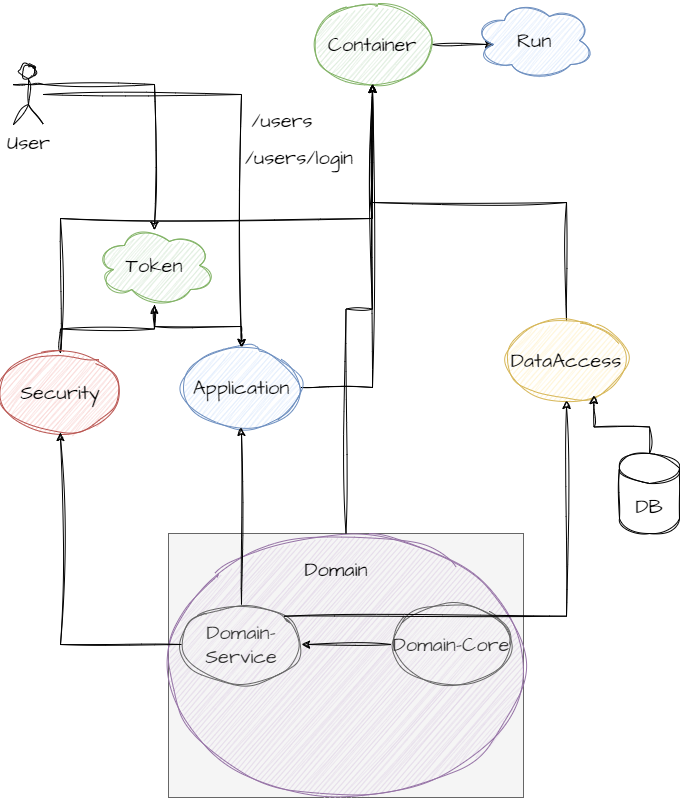

The diagram above was exported from draw.io. Its source (the exported page's mxGraphModel, read from the mxfile embedded in the PNG):
<mxGraphModel dx="1221" dy="1817" grid="0" gridSize="10" guides="1" tooltips="1" connect="1" arrows="1" fold="1" page="1" pageScale="1" pageWidth="850" pageHeight="1100" background="#ffffff" math="0" shadow="0">
  <root>
    <mxCell id="0" />
    <mxCell id="1" parent="0" />
    <mxCell id="osGhuGx1WGsfFil3Q-w1-26" style="edgeStyle=orthogonalEdgeStyle;rounded=0;sketch=1;hachureGap=4;jiggle=2;curveFitting=1;orthogonalLoop=1;jettySize=auto;html=1;exitX=1;exitY=0.5;exitDx=0;exitDy=0;entryX=0.16;entryY=0.55;entryDx=0;entryDy=0;entryPerimeter=0;fontFamily=Architects Daughter;fontSource=https%3A%2F%2Ffonts.googleapis.com%2Fcss%3Ffamily%3DArchitects%2BDaughter;fontSize=16;" edge="1" parent="1" source="osGhuGx1WGsfFil3Q-w1-1" target="osGhuGx1WGsfFil3Q-w1-25">
      <mxGeometry relative="1" as="geometry" />
    </mxCell>
    <mxCell id="osGhuGx1WGsfFil3Q-w1-1" value="Container" style="ellipse;whiteSpace=wrap;html=1;sketch=1;hachureGap=4;jiggle=2;curveFitting=1;fontFamily=Architects Daughter;fontSource=https%3A%2F%2Ffonts.googleapis.com%2Fcss%3Ffamily%3DArchitects%2BDaughter;fontSize=20;fillColor=#d5e8d4;strokeColor=#82b366;" vertex="1" parent="1">
      <mxGeometry x="395" y="-51" width="120" height="80" as="geometry" />
    </mxCell>
    <mxCell id="osGhuGx1WGsfFil3Q-w1-23" style="edgeStyle=orthogonalEdgeStyle;rounded=0;sketch=1;hachureGap=4;jiggle=2;curveFitting=1;orthogonalLoop=1;jettySize=auto;html=1;fontFamily=Architects Daughter;fontSource=https%3A%2F%2Ffonts.googleapis.com%2Fcss%3Ffamily%3DArchitects%2BDaughter;fontSize=16;entryX=0.5;entryY=1;entryDx=0;entryDy=0;" edge="1" parent="1" source="osGhuGx1WGsfFil3Q-w1-2" target="osGhuGx1WGsfFil3Q-w1-1">
      <mxGeometry relative="1" as="geometry">
        <mxPoint x="537.6666259765625" y="101.33331298828125" as="targetPoint" />
      </mxGeometry>
    </mxCell>
    <mxCell id="osGhuGx1WGsfFil3Q-w1-2" value="Application" style="ellipse;whiteSpace=wrap;html=1;sketch=1;hachureGap=4;jiggle=2;curveFitting=1;fontFamily=Architects Daughter;fontSource=https%3A%2F%2Ffonts.googleapis.com%2Fcss%3Ffamily%3DArchitects%2BDaughter;fontSize=20;fillColor=#dae8fc;strokeColor=#6c8ebf;" vertex="1" parent="1">
      <mxGeometry x="264" y="292" width="120" height="80" as="geometry" />
    </mxCell>
    <mxCell id="osGhuGx1WGsfFil3Q-w1-22" style="edgeStyle=orthogonalEdgeStyle;rounded=0;sketch=1;hachureGap=4;jiggle=2;curveFitting=1;orthogonalLoop=1;jettySize=auto;html=1;exitX=0.5;exitY=0;exitDx=0;exitDy=0;fontFamily=Architects Daughter;fontSource=https%3A%2F%2Ffonts.googleapis.com%2Fcss%3Ffamily%3DArchitects%2BDaughter;fontSize=16;" edge="1" parent="1" source="osGhuGx1WGsfFil3Q-w1-3" target="osGhuGx1WGsfFil3Q-w1-1">
      <mxGeometry relative="1" as="geometry" />
    </mxCell>
    <mxCell id="osGhuGx1WGsfFil3Q-w1-3" value="DataAccess" style="ellipse;whiteSpace=wrap;html=1;sketch=1;hachureGap=4;jiggle=2;curveFitting=1;fontFamily=Architects Daughter;fontSource=https%3A%2F%2Ffonts.googleapis.com%2Fcss%3Ffamily%3DArchitects%2BDaughter;fontSize=20;fillColor=#fff2cc;strokeColor=#d6b656;" vertex="1" parent="1">
      <mxGeometry x="589" y="265" width="120" height="80" as="geometry" />
    </mxCell>
    <mxCell id="osGhuGx1WGsfFil3Q-w1-16" style="edgeStyle=orthogonalEdgeStyle;rounded=0;sketch=1;hachureGap=4;jiggle=2;curveFitting=1;orthogonalLoop=1;jettySize=auto;html=1;exitX=0.5;exitY=0;exitDx=0;exitDy=0;fontFamily=Architects Daughter;fontSource=https%3A%2F%2Ffonts.googleapis.com%2Fcss%3Ffamily%3DArchitects%2BDaughter;fontSize=16;" edge="1" parent="1" source="osGhuGx1WGsfFil3Q-w1-4" target="osGhuGx1WGsfFil3Q-w1-15">
      <mxGeometry relative="1" as="geometry" />
    </mxCell>
    <mxCell id="osGhuGx1WGsfFil3Q-w1-24" style="edgeStyle=orthogonalEdgeStyle;rounded=0;sketch=1;hachureGap=4;jiggle=2;curveFitting=1;orthogonalLoop=1;jettySize=auto;html=1;exitX=0.5;exitY=0;exitDx=0;exitDy=0;fontFamily=Architects Daughter;fontSource=https%3A%2F%2Ffonts.googleapis.com%2Fcss%3Ffamily%3DArchitects%2BDaughter;fontSize=16;" edge="1" parent="1" source="osGhuGx1WGsfFil3Q-w1-4" target="osGhuGx1WGsfFil3Q-w1-1">
      <mxGeometry relative="1" as="geometry" />
    </mxCell>
    <mxCell id="osGhuGx1WGsfFil3Q-w1-4" value="Security" style="ellipse;whiteSpace=wrap;html=1;sketch=1;hachureGap=4;jiggle=2;curveFitting=1;fontFamily=Architects Daughter;fontSource=https%3A%2F%2Ffonts.googleapis.com%2Fcss%3Ffamily%3DArchitects%2BDaughter;fontSize=20;fillColor=#f8cecc;strokeColor=#b85450;" vertex="1" parent="1">
      <mxGeometry x="83" y="297" width="120" height="80" as="geometry" />
    </mxCell>
    <mxCell id="osGhuGx1WGsfFil3Q-w1-8" value="" style="group;fillColor=#f5f5f5;fontColor=#333333;strokeColor=#666666;" vertex="1" connectable="0" parent="1">
      <mxGeometry x="251" y="478" width="355" height="264" as="geometry" />
    </mxCell>
    <mxCell id="osGhuGx1WGsfFil3Q-w1-7" value="" style="ellipse;whiteSpace=wrap;html=1;sketch=1;hachureGap=4;jiggle=2;curveFitting=1;fontFamily=Architects Daughter;fontSource=https%3A%2F%2Ffonts.googleapis.com%2Fcss%3Ffamily%3DArchitects%2BDaughter;fontSize=20;shadow=0;fillColor=#e1d5e7;strokeColor=#9673a6;" vertex="1" parent="osGhuGx1WGsfFil3Q-w1-8">
      <mxGeometry width="355" height="264" as="geometry" />
    </mxCell>
    <mxCell id="osGhuGx1WGsfFil3Q-w1-5" value="Domain-Service" style="ellipse;whiteSpace=wrap;html=1;sketch=1;hachureGap=4;jiggle=2;curveFitting=1;fontFamily=Architects Daughter;fontSource=https%3A%2F%2Ffonts.googleapis.com%2Fcss%3Ffamily%3DArchitects%2BDaughter;fontSize=20;fillColor=#f5f5f5;fontColor=#333333;strokeColor=#666666;" vertex="1" parent="osGhuGx1WGsfFil3Q-w1-8">
      <mxGeometry x="13" y="71" width="120" height="80" as="geometry" />
    </mxCell>
    <mxCell id="osGhuGx1WGsfFil3Q-w1-14" style="edgeStyle=orthogonalEdgeStyle;rounded=0;sketch=1;hachureGap=4;jiggle=2;curveFitting=1;orthogonalLoop=1;jettySize=auto;html=1;exitX=0;exitY=0.5;exitDx=0;exitDy=0;entryX=1;entryY=0.5;entryDx=0;entryDy=0;fontFamily=Architects Daughter;fontSource=https%3A%2F%2Ffonts.googleapis.com%2Fcss%3Ffamily%3DArchitects%2BDaughter;fontSize=16;" edge="1" parent="osGhuGx1WGsfFil3Q-w1-8" source="osGhuGx1WGsfFil3Q-w1-6" target="osGhuGx1WGsfFil3Q-w1-5">
      <mxGeometry relative="1" as="geometry" />
    </mxCell>
    <mxCell id="osGhuGx1WGsfFil3Q-w1-6" value="Domain-Core" style="ellipse;whiteSpace=wrap;html=1;sketch=1;hachureGap=4;jiggle=2;curveFitting=1;fontFamily=Architects Daughter;fontSource=https%3A%2F%2Ffonts.googleapis.com%2Fcss%3Ffamily%3DArchitects%2BDaughter;fontSize=20;fillColor=#f5f5f5;fontColor=#333333;strokeColor=#666666;" vertex="1" parent="osGhuGx1WGsfFil3Q-w1-8">
      <mxGeometry x="223" y="71" width="120" height="80" as="geometry" />
    </mxCell>
    <mxCell id="osGhuGx1WGsfFil3Q-w1-9" value="Domain" style="text;html=1;strokeColor=none;fillColor=none;align=center;verticalAlign=middle;whiteSpace=wrap;rounded=0;fontSize=20;fontFamily=Architects Daughter;" vertex="1" parent="osGhuGx1WGsfFil3Q-w1-8">
      <mxGeometry x="138" y="21" width="60" height="30" as="geometry" />
    </mxCell>
    <mxCell id="osGhuGx1WGsfFil3Q-w1-13" style="edgeStyle=orthogonalEdgeStyle;rounded=0;sketch=1;hachureGap=4;jiggle=2;curveFitting=1;orthogonalLoop=1;jettySize=auto;html=1;exitX=0.5;exitY=0;exitDx=0;exitDy=0;exitPerimeter=0;entryX=0.728;entryY=0.938;entryDx=0;entryDy=0;entryPerimeter=0;fontFamily=Architects Daughter;fontSource=https%3A%2F%2Ffonts.googleapis.com%2Fcss%3Ffamily%3DArchitects%2BDaughter;fontSize=16;" edge="1" parent="1" source="osGhuGx1WGsfFil3Q-w1-12" target="osGhuGx1WGsfFil3Q-w1-3">
      <mxGeometry relative="1" as="geometry" />
    </mxCell>
    <mxCell id="osGhuGx1WGsfFil3Q-w1-12" value="DB" style="shape=cylinder3;whiteSpace=wrap;html=1;boundedLbl=1;backgroundOutline=1;size=15;sketch=1;hachureGap=4;jiggle=2;curveFitting=1;fontFamily=Architects Daughter;fontSource=https%3A%2F%2Ffonts.googleapis.com%2Fcss%3Ffamily%3DArchitects%2BDaughter;fontSize=20;" vertex="1" parent="1">
      <mxGeometry x="702" y="398" width="60" height="80" as="geometry" />
    </mxCell>
    <mxCell id="osGhuGx1WGsfFil3Q-w1-17" style="edgeStyle=orthogonalEdgeStyle;rounded=0;sketch=1;hachureGap=4;jiggle=2;curveFitting=1;orthogonalLoop=1;jettySize=auto;html=1;fontFamily=Architects Daughter;fontSource=https%3A%2F%2Ffonts.googleapis.com%2Fcss%3Ffamily%3DArchitects%2BDaughter;fontSize=16;" edge="1" parent="1" source="osGhuGx1WGsfFil3Q-w1-15" target="osGhuGx1WGsfFil3Q-w1-2">
      <mxGeometry relative="1" as="geometry" />
    </mxCell>
    <mxCell id="osGhuGx1WGsfFil3Q-w1-15" value="Token" style="ellipse;shape=cloud;whiteSpace=wrap;html=1;sketch=1;hachureGap=4;jiggle=2;curveFitting=1;fontFamily=Architects Daughter;fontSource=https%3A%2F%2Ffonts.googleapis.com%2Fcss%3Ffamily%3DArchitects%2BDaughter;fontSize=20;fillColor=#d5e8d4;strokeColor=#82b366;" vertex="1" parent="1">
      <mxGeometry x="177" y="170" width="120" height="80" as="geometry" />
    </mxCell>
    <mxCell id="osGhuGx1WGsfFil3Q-w1-18" style="edgeStyle=orthogonalEdgeStyle;rounded=0;sketch=1;hachureGap=4;jiggle=2;curveFitting=1;orthogonalLoop=1;jettySize=auto;html=1;exitX=0;exitY=0.5;exitDx=0;exitDy=0;fontFamily=Architects Daughter;fontSource=https%3A%2F%2Ffonts.googleapis.com%2Fcss%3Ffamily%3DArchitects%2BDaughter;fontSize=16;" edge="1" parent="1" source="osGhuGx1WGsfFil3Q-w1-5" target="osGhuGx1WGsfFil3Q-w1-4">
      <mxGeometry relative="1" as="geometry" />
    </mxCell>
    <mxCell id="osGhuGx1WGsfFil3Q-w1-19" style="edgeStyle=orthogonalEdgeStyle;rounded=0;sketch=1;hachureGap=4;jiggle=2;curveFitting=1;orthogonalLoop=1;jettySize=auto;html=1;exitX=0.5;exitY=0;exitDx=0;exitDy=0;fontFamily=Architects Daughter;fontSource=https%3A%2F%2Ffonts.googleapis.com%2Fcss%3Ffamily%3DArchitects%2BDaughter;fontSize=16;" edge="1" parent="1" source="osGhuGx1WGsfFil3Q-w1-5" target="osGhuGx1WGsfFil3Q-w1-2">
      <mxGeometry relative="1" as="geometry" />
    </mxCell>
    <mxCell id="osGhuGx1WGsfFil3Q-w1-20" style="edgeStyle=orthogonalEdgeStyle;rounded=0;sketch=1;hachureGap=4;jiggle=2;curveFitting=1;orthogonalLoop=1;jettySize=auto;html=1;exitX=1;exitY=0;exitDx=0;exitDy=0;fontFamily=Architects Daughter;fontSource=https%3A%2F%2Ffonts.googleapis.com%2Fcss%3Ffamily%3DArchitects%2BDaughter;fontSize=16;" edge="1" parent="1" source="osGhuGx1WGsfFil3Q-w1-5" target="osGhuGx1WGsfFil3Q-w1-3">
      <mxGeometry relative="1" as="geometry" />
    </mxCell>
    <mxCell id="osGhuGx1WGsfFil3Q-w1-21" style="edgeStyle=orthogonalEdgeStyle;rounded=0;sketch=1;hachureGap=4;jiggle=2;curveFitting=1;orthogonalLoop=1;jettySize=auto;html=1;exitX=0.5;exitY=0;exitDx=0;exitDy=0;fontFamily=Architects Daughter;fontSource=https%3A%2F%2Ffonts.googleapis.com%2Fcss%3Ffamily%3DArchitects%2BDaughter;fontSize=16;" edge="1" parent="1" source="osGhuGx1WGsfFil3Q-w1-7" target="osGhuGx1WGsfFil3Q-w1-1">
      <mxGeometry relative="1" as="geometry" />
    </mxCell>
    <mxCell id="osGhuGx1WGsfFil3Q-w1-25" value="Run" style="ellipse;shape=cloud;whiteSpace=wrap;html=1;sketch=1;hachureGap=4;jiggle=2;curveFitting=1;fontFamily=Architects Daughter;fontSource=https%3A%2F%2Ffonts.googleapis.com%2Fcss%3Ffamily%3DArchitects%2BDaughter;fontSize=20;fillColor=#dae8fc;strokeColor=#6c8ebf;" vertex="1" parent="1">
      <mxGeometry x="557" y="-55" width="120" height="80" as="geometry" />
    </mxCell>
    <mxCell id="osGhuGx1WGsfFil3Q-w1-32" style="edgeStyle=orthogonalEdgeStyle;rounded=0;sketch=1;hachureGap=4;jiggle=2;curveFitting=1;orthogonalLoop=1;jettySize=auto;html=1;exitX=1;exitY=0.3333333333333333;exitDx=0;exitDy=0;exitPerimeter=0;entryX=0.5;entryY=0.058;entryDx=0;entryDy=0;entryPerimeter=0;fontFamily=Architects Daughter;fontSource=https%3A%2F%2Ffonts.googleapis.com%2Fcss%3Ffamily%3DArchitects%2BDaughter;fontSize=16;" edge="1" parent="1" source="osGhuGx1WGsfFil3Q-w1-27" target="osGhuGx1WGsfFil3Q-w1-15">
      <mxGeometry relative="1" as="geometry" />
    </mxCell>
    <mxCell id="osGhuGx1WGsfFil3Q-w1-33" style="edgeStyle=orthogonalEdgeStyle;rounded=0;sketch=1;hachureGap=4;jiggle=2;curveFitting=1;orthogonalLoop=1;jettySize=auto;html=1;entryX=0.5;entryY=0;entryDx=0;entryDy=0;fontFamily=Architects Daughter;fontSource=https%3A%2F%2Ffonts.googleapis.com%2Fcss%3Ffamily%3DArchitects%2BDaughter;fontSize=16;" edge="1" parent="1" source="osGhuGx1WGsfFil3Q-w1-27" target="osGhuGx1WGsfFil3Q-w1-2">
      <mxGeometry relative="1" as="geometry" />
    </mxCell>
    <mxCell id="osGhuGx1WGsfFil3Q-w1-27" value="User" style="shape=umlActor;verticalLabelPosition=bottom;verticalAlign=top;html=1;outlineConnect=0;sketch=1;hachureGap=4;jiggle=2;curveFitting=1;fontFamily=Architects Daughter;fontSource=https%3A%2F%2Ffonts.googleapis.com%2Fcss%3Ffamily%3DArchitects%2BDaughter;fontSize=20;" vertex="1" parent="1">
      <mxGeometry x="96" y="9" width="30" height="60" as="geometry" />
    </mxCell>
    <mxCell id="osGhuGx1WGsfFil3Q-w1-34" value="/users" style="text;html=1;strokeColor=none;fillColor=none;align=center;verticalAlign=middle;whiteSpace=wrap;rounded=0;fontSize=20;fontFamily=Architects Daughter;" vertex="1" parent="1">
      <mxGeometry x="335" y="50" width="60" height="30" as="geometry" />
    </mxCell>
    <mxCell id="osGhuGx1WGsfFil3Q-w1-35" value="/users/login" style="text;html=1;strokeColor=none;fillColor=none;align=center;verticalAlign=middle;whiteSpace=wrap;rounded=0;fontSize=20;fontFamily=Architects Daughter;" vertex="1" parent="1">
      <mxGeometry x="352" y="87" width="60" height="30" as="geometry" />
    </mxCell>
  </root>
</mxGraphModel>